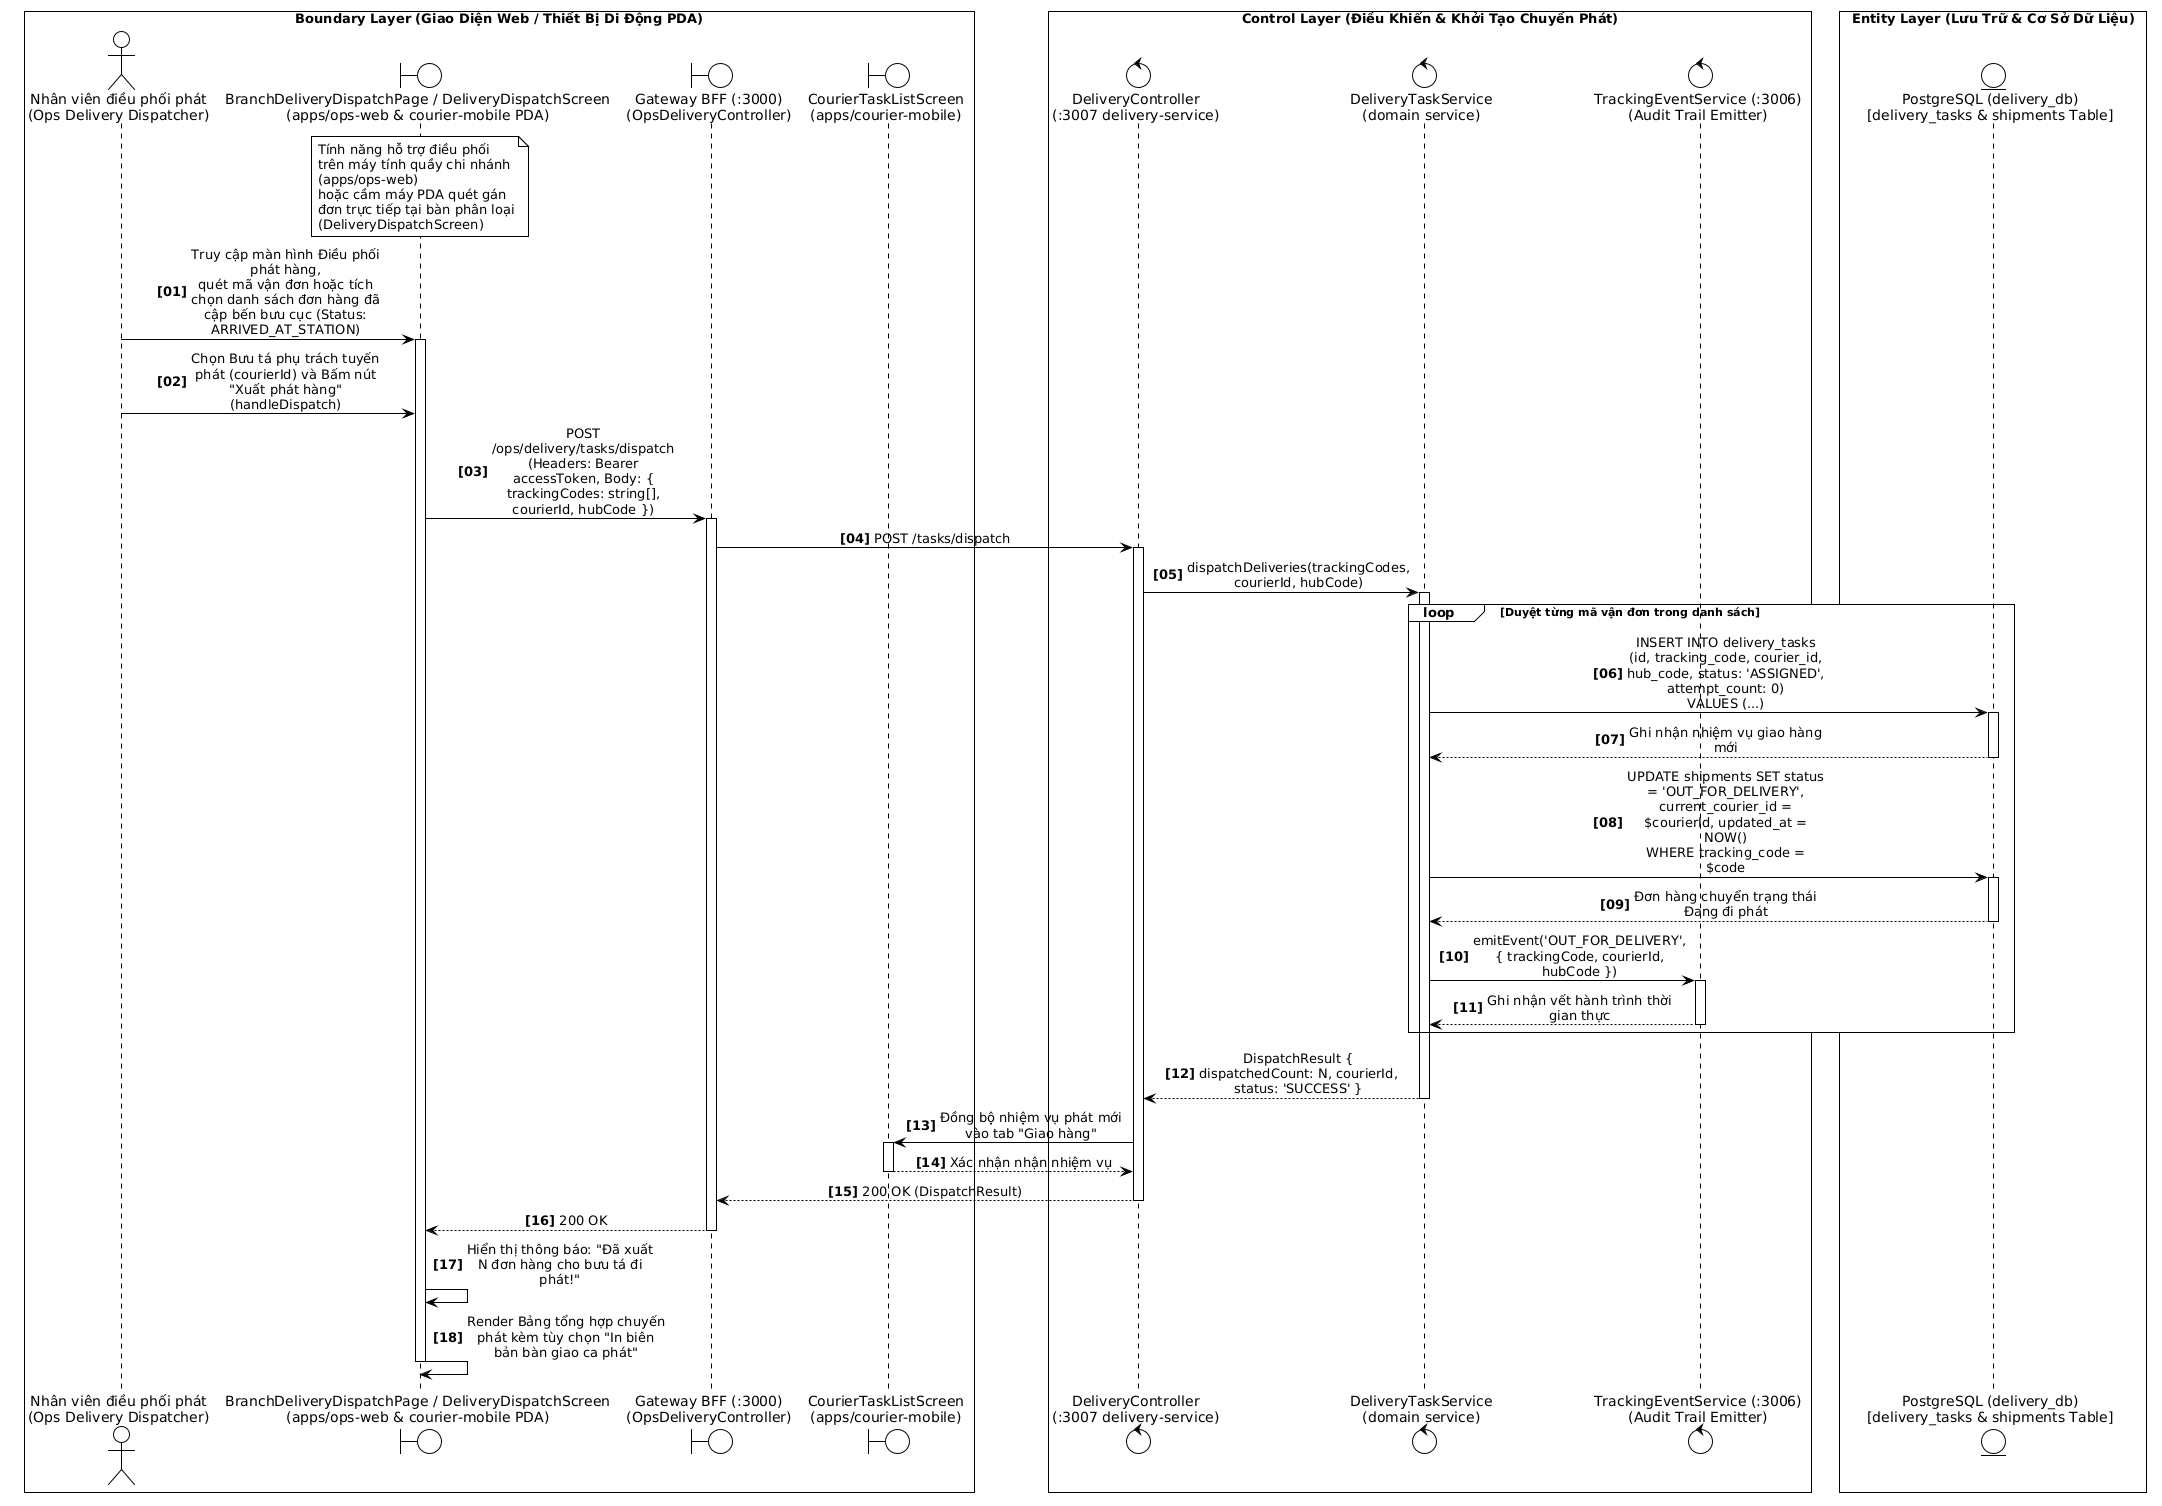

The diagram above was rendered by PlantUML. Its source (embedded in the PNG):
@startuml
!theme plain
skinparam monochrome true
skinparam sequenceMessageAlign center
skinparam responseMessageBelowArrow true
skinparam maxMessageSize 140
skinparam wrapWidth 200
skinparam BoxPadding 8
autonumber "<b>[00]</b>"

box "Boundary Layer (Giao Diện Web / Thiết Bị Di Động PDA)" #FFFFFF
actor "Nhân viên điều phối phát\n(Ops Delivery Dispatcher)" as Ops
boundary "BranchDeliveryDispatchPage / DeliveryDispatchScreen\n(apps/ops-web & courier-mobile PDA)" as UI
boundary "Gateway BFF (:3000)\n(OpsDeliveryController)" as Gateway
boundary "CourierTaskListScreen\n(apps/courier-mobile)" as CourierApp
end box

box "Control Layer (Điều Khiển & Khởi Tạo Chuyến Phát)" #FFFFFF
control "DeliveryController\n(:3007 delivery-service)" as DeliveryCtrl
control "DeliveryTaskService\n(domain service)" as TaskSvc
control "TrackingEventService (:3006)\n(Audit Trail Emitter)" as TrackSvc
end box

box "Entity Layer (Lưu Trữ & Cơ Sở Dữ Liệu)" #FFFFFF
entity "PostgreSQL (delivery_db)\n[delivery_tasks & shipments Table]" as DeliveryDB
end box

note over UI
Tính năng hỗ trợ điều phối trên máy tính quầy chi nhánh (apps/ops-web)
hoặc cầm máy PDA quét gán đơn trực tiếp tại bàn phân loại (DeliveryDispatchScreen)
end note

' GIAI ĐOẠN 1: QUÉT CHỌN ĐƠN HÀNG VÀ CHỈ ĐỊNH BƯU TÁ PHÁT
Ops -> UI: Truy cập màn hình Điều phối phát hàng,\nquét mã vận đơn hoặc tích chọn danh sách đơn hàng đã cập bến bưu cục (Status: ARRIVED_AT_STATION)
activate UI

Ops -> UI: Chọn Bưu tá phụ trách tuyến phát (courierId) và Bấm nút "Xuất phát hàng" (handleDispatch)

' GIAI ĐOẠN 2: TẠO NHIỆM VỤ GIAO HÀNG & CHUYỂN TRẠNG THÁI OUT_FOR_DELIVERY
UI -> Gateway: POST /ops/delivery/tasks/dispatch\n(Headers: Bearer accessToken, Body: { trackingCodes: string[], courierId, hubCode })
activate Gateway

Gateway -> DeliveryCtrl: POST /tasks/dispatch
activate DeliveryCtrl

DeliveryCtrl -> TaskSvc: dispatchDeliveries(trackingCodes, courierId, hubCode)
activate TaskSvc

loop Duyệt từng mã vận đơn trong danh sách
    TaskSvc -> DeliveryDB: INSERT INTO delivery_tasks (id, tracking_code, courier_id, hub_code, status: 'ASSIGNED', attempt_count: 0)\nVALUES (...)
    activate DeliveryDB
    DeliveryDB --> TaskSvc: Ghi nhận nhiệm vụ giao hàng mới
    deactivate DeliveryDB

    TaskSvc -> DeliveryDB: UPDATE shipments SET status = 'OUT_FOR_DELIVERY', current_courier_id = $courierId, updated_at = NOW()\nWHERE tracking_code = $code
    activate DeliveryDB
    DeliveryDB --> TaskSvc: Đơn hàng chuyển trạng thái Đang đi phát
    deactivate DeliveryDB

    TaskSvc -> TrackSvc: emitEvent('OUT_FOR_DELIVERY', { trackingCode, courierId, hubCode })
    activate TrackSvc
    TrackSvc --> TaskSvc: Ghi nhận vết hành trình thời gian thực
    deactivate TrackSvc
end

TaskSvc --> DeliveryCtrl: DispatchResult { dispatchedCount: N, courierId, status: 'SUCCESS' }
deactivate TaskSvc

' Bắn tín hiệu đẩy đơn vào danh sách nhiệm vụ của app Shipper
DeliveryCtrl -> CourierApp: Đồng bộ nhiệm vụ phát mới vào tab "Giao hàng"
activate CourierApp
CourierApp --> DeliveryCtrl: Xác nhận nhận nhiệm vụ
deactivate CourierApp

DeliveryCtrl --> Gateway: 200 OK (DispatchResult)
deactivate DeliveryCtrl

Gateway --> UI: 200 OK
deactivate Gateway

' GIAI ĐOẠN 3: HIỂN THỊ KẾT QUẢ ĐIỀU PHỐI VÀ IN PHIẾU BÀN GIAO
UI -> UI: Hiển thị thông báo: "Đã xuất N đơn hàng cho bưu tá đi phát!"
UI -> UI: Render Bảng tổng hợp chuyến phát kèm tùy chọn "In biên bản bàn giao ca phát"

deactivate UI
@enduml